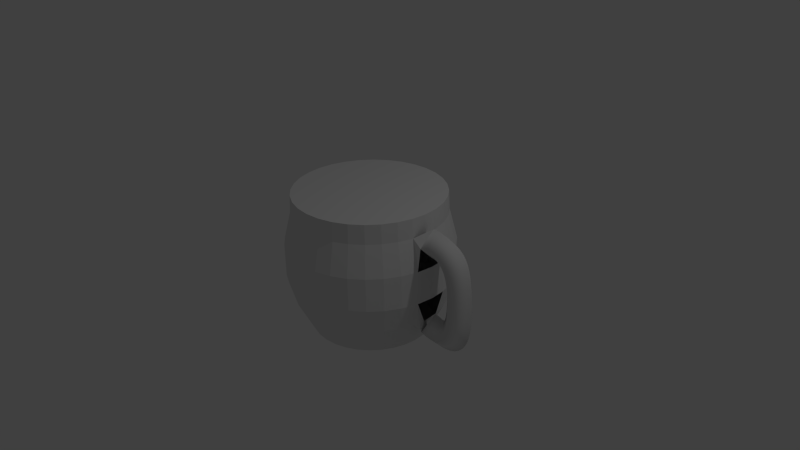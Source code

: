 # Source: mug2.blend  (saved by Blender 2.66.1; exported with 4.5.12 LTS)
import bpy
from mathutils import Matrix  # noqa: F401  (used for matrix-valued properties, if any)

bpy.ops.wm.read_factory_settings(use_empty=True)
scene = bpy.context.scene
scene.name = 'Scene'

# ---- collections
col_collection_1 = bpy.data.collections.new('Collection 1'); scene.collection.children.link(col_collection_1)

# ---- world
world_world = bpy.data.worlds.new('World'); scene.world = world_world
world_world.color = (0.05088, 0.05088, 0.05088)
world_world.use_sun_shadow = False
world_world.sun_shadow_jitter_overblur = 0.0
world_world.cycles.sampling_method = 'MANUAL'
world_world.cycles.sample_map_resolution = 256

# ---- cameras
cam_camera = bpy.data.cameras.new('Camera')
cam_camera.clip_end = 100.0
cam_camera.lens = 35.0
cam_camera.sensor_width = 32.0
cam_camera.sensor_height = 18.0
cam_camera.ortho_scale = 7.314
cam_camera.dof.focus_distance = 0.0
cam_camera.dof.aperture_fstop = 128.0

# ---- lights
light_lamp = bpy.data.lights.new('Lamp', 'POINT')
light_lamp.transmission_factor = 0.0
light_lamp.cutoff_distance = 30.0
light_lamp.energy = 100.0
light_lamp.shadow_buffer_clip_start = 1.001
light_lamp.shadow_soft_size = 0.1
light_lamp.shadow_maximum_resolution = 0.006
light_lamp.use_absolute_resolution = True
light_lamp.cycles.use_multiple_importance_sampling = False

# ---- meshes
me_mesh = bpy.data.meshes.new('Mesh')
me_mesh.from_pydata([(-2.993, 0.2, 0.5395), (-2.975, -7.888e-08, 0.7386), (-2.993, -0.2, 0.5395), (-3.011, -6.608e-08, 0.3403), (-2.936, 0.2, 0.5359), (-2.918, -7.84e-08, 0.7351), (-2.936, -0.2, 0.5359), (-2.954, -6.56e-08, 0.3367), (-2.885, 0.2, 0.5298), (-2.855, -7.737e-08, 0.7276), (-2.885, -0.2, 0.5298), (-2.915, -6.501e-08, 0.3321), (-2.839, 0.2, 0.5213), (-2.795, -7.86e-08, 0.7164), (-2.839, -0.2, 0.5213), (-2.883, -6.15e-08, 0.3263), (-2.798, 0.2, 0.5105), (-2.738, -7.668e-08, 0.7011), (-2.798, -0.2, 0.5105), (-2.859, -6.049e-08, 0.3198), (-2.762, 0.2, 0.4972), (-2.684, -8.249e-08, 0.6812), (-2.762, -0.2, 0.4972), (-2.841, -5.112e-08, 0.3132), (-2.73, 0.2, 0.4817), (-2.633, -6.009e-08, 0.6563), (-2.73, -0.2, 0.4817), (-2.828, -6.935e-08, 0.3071), (-2.702, 0.2, 0.4639), (-2.586, -5.843e-08, 0.6263), (-2.702, -0.2, 0.4639), (-2.819, -6.623e-08, 0.3015), (-2.678, 0.2, 0.4439), (-2.543, -5.27e-08, 0.5916), (-2.678, -0.2, 0.4439), (-2.813, -6.659e-08, 0.2963), (-2.656, 0.2, 0.4219), (-2.505, -4.87e-08, 0.5531), (-2.656, -0.2, 0.4219), (-2.807, -6.467e-08, 0.2907), (-2.638, 0.2, 0.3978), (-2.473, -4.591e-08, 0.512), (-2.638, -0.2, 0.3978), (-2.802, -6.098e-08, 0.2836), (-2.621, 0.2, 0.3717), (-2.447, -5.069e-08, 0.4693), (-2.621, -0.2, 0.3717), (-2.796, -4.92e-08, 0.2741), (-2.607, 0.2, 0.3438), (-2.425, -3.48e-08, 0.4261), (-2.607, -0.2, 0.3438), (-2.79, -5.759e-08, 0.2616), (-2.596, 0.2, 0.3142), (-2.408, -2.964e-08, 0.3828), (-2.596, -0.2, 0.3142), (-2.783, -5.479e-08, 0.2456), (-2.585, 0.2, 0.2829), (-2.393, -2.479e-08, 0.3396), (-2.585, -0.2, 0.2829), (-2.777, -5.123e-08, 0.2262), (-2.577, 0.2, 0.25), (-2.382, -1.931e-08, 0.2967), (-2.577, -0.2, 0.25), (-2.771, -4.788e-08, 0.2034), (-2.569, 0.2, 0.2158), (-2.373, -1.376e-08, 0.2539), (-2.569, -0.2, 0.2158), (-2.766, -4.422e-08, 0.1776), (-2.563, 0.2, 0.1802), (-2.365, -1.877e-08, 0.2112), (-2.563, -0.2, 0.1802), (-2.761, -2.965e-08, 0.1492), (-2.558, 0.2, 0.1435), (-2.359, -2.735e-09, 0.1685), (-2.558, -0.2, 0.1435), (-2.756, -3.581e-08, 0.1184), (-2.554, 0.2, 0.1057), (-2.355, 2.852e-09, 0.1257), (-2.554, -0.2, 0.1057), (-2.753, -3.125e-08, 0.08567), (-2.55, 0.2, 0.06703), (-2.351, 8.426e-09, 0.08274), (-2.55, -0.2, 0.06703), (-2.75, -2.644e-08, 0.05132), (-2.547, 0.2, 0.02763), (-2.348, 1.408e-08, 0.03958), (-2.547, -0.2, 0.02763), (-2.747, -2.151e-08, 0.01567), (-2.545, 0.2, -0.01235), (-2.346, 1.978e-08, -0.003771), (-2.545, -0.2, -0.01235), (-2.745, -1.646e-08, -0.02093), (-2.544, 0.2, -0.05275), (-2.344, 2.551e-08, -0.04731), (-2.544, -0.2, -0.05275), (-2.744, -1.134e-08, -0.05818), (-2.543, 0.2, -0.09339), (-2.343, 3.128e-08, -0.09103), (-2.543, -0.2, -0.09339), (-2.743, -6.183e-09, -0.09576), (-2.543, 0.2, -0.1341), (-2.343, 3.706e-08, -0.1349), (-2.543, -0.2, -0.1341), (-2.743, -1.023e-09, -0.1333), (-2.544, 0.2, -0.1747), (-2.344, 3.231e-08, -0.1788), (-2.544, -0.2, -0.1747), (-2.744, 1.464e-08, -0.1706), (-2.545, 0.2, -0.215), (-2.345, 4.864e-08, -0.2228), (-2.545, -0.2, -0.215), (-2.745, 9.143e-09, -0.2072), (-2.547, 0.2, -0.2548), (-2.347, 5.442e-08, -0.2669), (-2.547, -0.2, -0.2548), (-2.746, 1.405e-08, -0.2428), (-2.549, 0.2, -0.2939), (-2.35, 6.018e-08, -0.311), (-2.549, -0.2, -0.2939), (-2.749, 1.881e-08, -0.2769), (-2.553, 0.2, -0.3321), (-2.355, 6.591e-08, -0.3551), (-2.553, -0.2, -0.3321), (-2.752, 2.333e-08, -0.3091), (-2.558, 0.2, -0.3692), (-2.36, 6.11e-08, -0.3993), (-2.558, -0.2, -0.3692), (-2.756, 3.81e-08, -0.339), (-2.564, 0.2, -0.4049), (-2.368, 7.716e-08, -0.4437), (-2.564, -0.2, -0.4049), (-2.761, 3.165e-08, -0.3661), (-2.572, 0.2, -0.439), (-2.378, 8.275e-08, -0.4884), (-2.572, -0.2, -0.439), (-2.766, 3.522e-08, -0.3897), (-2.581, 0.2, -0.4713), (-2.391, 8.832e-08, -0.5335), (-2.581, -0.2, -0.4713), (-2.771, 3.834e-08, -0.4092), (-2.592, 0.2, -0.5016), (-2.408, 8.398e-08, -0.5791), (-2.592, -0.2, -0.5016), (-2.777, 5.081e-08, -0.4242), (-2.606, 0.2, -0.5296), (-2.43, 8.969e-08, -0.625), (-2.606, -0.2, -0.5296), (-2.781, 5.261e-08, -0.4342), (-2.621, 0.2, -0.555), (-2.458, 9.538e-08, -0.6706), (-2.621, -0.2, -0.555), (-2.784, 5.375e-08, -0.4393), (-2.64, 0.2, -0.5775), (-2.494, 1.108e-07, -0.7146), (-2.64, -0.2, -0.5775), (-2.785, 4.443e-08, -0.4404), (-2.661, 0.2, -0.597), (-2.538, 1.063e-07, -0.7549), (-2.661, -0.2, -0.597), (-2.784, 5.412e-08, -0.4391), (-2.685, 0.2, -0.6131), (-2.59, 1.157e-07, -0.7888), (-2.685, -0.2, -0.6131), (-2.781, 4.907e-08, -0.4374), (-2.714, 0.2, -0.6256), (-2.648, 1.196e-07, -0.8143), (-2.714, -0.2, -0.6256), (-2.78, 4.85e-08, -0.4368), (-2.746, 0.2, -0.6341), (-2.709, 1.226e-07, -0.8306), (-2.746, -0.2, -0.6341), (-2.783, 4.776e-08, -0.4376), (-2.783, 0.2, -0.6384), (-2.772, 1.247e-07, -0.8381), (-2.783, -0.2, -0.6384), (-2.794, 4.686e-08, -0.4387), (-2.824, 0.2, -0.6382), (-2.836, 1.327e-07, -0.8378), (-2.824, -0.2, -0.6382), (-2.813, 3.88e-08, -0.4385), (-2.871, 0.2, -0.6331), (-2.901, 1.291e-07, -0.8308), (-2.871, -0.2, -0.6331), (-2.841, 4.097e-08, -0.4353), (-2.923, 0.2, -0.6228), (-2.968, 1.359e-07, -0.8177), (-2.923, -0.2, -0.6228), (-2.878, 3.147e-08, -0.428), (-2.982, 0.2, -0.6071), (-3.027, 1.338e-07, -0.802), (-2.982, -0.2, -0.6071), (-2.937, 2.935e-08, -0.4122), (-4.101, 0.8, -0.97), (-4.101, 0.99, 0.8816), (-3.945, 0.7846, -0.97), (-3.908, 0.971, 0.8816), (-3.795, 0.7391, -0.97), (-3.722, 0.9146, 0.8816), (-3.656, 0.6652, -0.97), (-3.551, 0.8232, 0.8816), (-3.535, 0.5657, -0.97), (-3.401, 0.7, 0.8816), (-3.436, 0.4445, -0.97), (-3.278, 0.55, 0.8816), (-3.362, 0.3061, -0.97), (-3.186, 0.3789, 0.8816), (-3.316, 0.1561, -0.97), (-3.13, 0.1931, 0.8816), (-3.301, 1.134e-07, -0.97), (-3.111, 7.089e-08, 0.8816), (-3.316, -0.1561, -0.97), (-3.13, -0.1931, 0.8816), (-3.362, -0.3061, -0.97), (-3.186, -0.3789, 0.8816), (-3.436, -0.4445, -0.97), (-3.278, -0.55, 0.8816), (-3.535, -0.5657, -0.97), (-3.401, -0.7, 0.8816), (-3.656, -0.6652, -0.97), (-3.551, -0.8232, 0.8816), (-3.795, -0.7391, -0.97), (-3.722, -0.9146, 0.8816), (-3.945, -0.7846, -0.97), (-3.908, -0.971, 0.8816), (-4.101, -0.8, -0.97), (-4.101, -0.99, 0.8816), (-4.257, -0.7846, -0.97), (-4.294, -0.971, 0.8816), (-4.407, -0.7391, -0.97), (-4.48, -0.9146, 0.8816), (-4.545, -0.6652, -0.97), (-4.651, -0.8232, 0.8816), (-4.667, -0.5657, -0.97), (-4.801, -0.7, 0.8816), (-4.766, -0.4445, -0.97), (-4.924, -0.55, 0.8816), (-4.84, -0.3061, -0.97), (-5.016, -0.3789, 0.8816), (-4.886, -0.1561, -0.97), (-5.072, -0.1931, 0.8816), (-4.901, 8.254e-07, -0.97), (-5.091, 9.521e-07, 0.8816), (-4.886, 0.1561, -0.97), (-5.072, 0.1931, 0.8816), (-4.84, 0.3061, -0.97), (-5.016, 0.3789, 0.8816), (-4.766, 0.4445, -0.97), (-4.924, 0.55, 0.8816), (-4.667, 0.5657, -0.97), (-4.801, 0.7, 0.8816), (-4.545, 0.6652, -0.97), (-4.651, 0.8232, 0.8816), (-4.407, 0.7391, -0.97), (-4.48, 0.9146, 0.8816), (-4.257, 0.7846, -0.97), (-4.294, 0.971, 0.8816), (-4.101, 1.0, -0.57), (-4.101, 1.1, -0.2166), (-4.101, 1.1, 0.2234), (-4.101, 1.0, 0.63), (-3.906, 0.9808, 0.63), (-3.886, 1.079, 0.2234), (-3.886, 1.079, -0.2166), (-3.906, 0.9808, -0.57), (-3.718, 0.9239, 0.63), (-3.68, 1.016, 0.2234), (-3.68, 1.016, -0.2166), (-3.718, 0.9239, -0.57), (-3.545, 0.8315, 0.63), (-3.49, 0.9146, 0.2234), (-3.49, 0.9146, -0.2166), (-3.545, 0.8315, -0.57), (-3.394, 0.7071, 0.63), (-3.323, 0.7778, 0.2234), (-3.323, 0.7778, -0.2166), (-3.394, 0.7071, -0.57), (-3.269, 0.5556, 0.63), (-3.186, 0.6111, 0.2234), (-3.186, 0.6111, -0.2166), (-3.269, 0.5556, -0.57), (-3.177, 0.3827, 0.63), (-3.085, 0.421, 0.2234), (-3.085, 0.421, -0.2166), (-3.177, 0.3827, -0.57), (-3.12, 0.1951, 0.63), (-3.022, 0.2146, 0.2234), (-3.022, 0.2146, -0.2166), (-3.12, 0.1951, -0.57), (-3.101, 7.147e-08, 0.63), (-3.001, 4.785e-08, 0.2234), (-3.001, 4.785e-08, -0.2166), (-3.101, 7.147e-08, -0.57), (-3.12, -0.1951, 0.63), (-3.022, -0.2146, 0.2234), (-3.022, -0.2146, -0.2166), (-3.12, -0.1951, -0.57), (-3.177, -0.3827, 0.63), (-3.085, -0.421, 0.2234), (-3.085, -0.421, -0.2166), (-3.177, -0.3827, -0.57), (-3.269, -0.5556, 0.63), (-3.186, -0.6111, 0.2234), (-3.186, -0.6111, -0.2166), (-3.269, -0.5556, -0.57), (-3.394, -0.7071, 0.63), (-3.323, -0.7778, 0.2234), (-3.323, -0.7778, -0.2166), (-3.394, -0.7071, -0.57), (-3.545, -0.8315, 0.63), (-3.49, -0.9146, 0.2234), (-3.49, -0.9146, -0.2166), (-3.545, -0.8315, -0.57), (-3.718, -0.9239, 0.63), (-3.68, -1.016, 0.2234), (-3.68, -1.016, -0.2166), (-3.718, -0.9239, -0.57), (-3.906, -0.9808, 0.63), (-3.886, -1.079, 0.2234), (-3.886, -1.079, -0.2166), (-3.906, -0.9808, -0.57), (-4.101, -1.0, 0.63), (-4.101, -1.1, 0.2234), (-4.101, -1.1, -0.2166), (-4.101, -1.0, -0.57), (-4.296, -0.9808, 0.63), (-4.316, -1.079, 0.2234), (-4.316, -1.079, -0.2166), (-4.296, -0.9808, -0.57), (-4.484, -0.9239, 0.63), (-4.522, -1.016, 0.2234), (-4.522, -1.016, -0.2166), (-4.484, -0.9239, -0.57), (-4.657, -0.8315, 0.63), (-4.712, -0.9146, 0.2234), (-4.712, -0.9146, -0.2166), (-4.657, -0.8315, -0.57), (-4.808, -0.7071, 0.63), (-4.879, -0.7778, 0.2234), (-4.879, -0.7778, -0.2166), (-4.808, -0.7071, -0.57), (-4.932, -0.5556, 0.63), (-5.016, -0.6111, 0.2234), (-5.016, -0.6111, -0.2166), (-4.932, -0.5556, -0.57), (-5.025, -0.3827, 0.63), (-5.117, -0.421, 0.2234), (-5.117, -0.421, -0.2166), (-5.025, -0.3827, -0.57), (-5.082, -0.1951, 0.63), (-5.18, -0.2146, 0.2234), (-5.18, -0.2146, -0.2166), (-5.082, -0.1951, -0.57), (-5.101, 9.616e-07, 0.63), (-5.201, 1.027e-06, 0.2234), (-5.201, 1.027e-06, -0.2166), (-5.101, 9.616e-07, -0.57), (-5.082, 0.1951, 0.63), (-5.18, 0.2146, 0.2234), (-5.18, 0.2146, -0.2166), (-5.082, 0.1951, -0.57), (-5.025, 0.3827, 0.63), (-5.117, 0.421, 0.2234), (-5.117, 0.421, -0.2166), (-5.025, 0.3827, -0.57), (-4.932, 0.5556, 0.63), (-5.016, 0.6111, 0.2234), (-5.016, 0.6111, -0.2166), (-4.932, 0.5556, -0.57), (-4.808, 0.7071, 0.63), (-4.879, 0.7778, 0.2234), (-4.879, 0.7778, -0.2166), (-4.808, 0.7071, -0.57), (-4.657, 0.8315, 0.63), (-4.712, 0.9146, 0.2234), (-4.712, 0.9146, -0.2166), (-4.657, 0.8315, -0.57), (-4.484, 0.9239, 0.63), (-4.522, 1.016, 0.2234), (-4.522, 1.016, -0.2166), (-4.484, 0.9239, -0.57), (-4.296, 0.9808, 0.63), (-4.316, 1.079, 0.2234), (-4.316, 1.079, -0.2166), (-4.296, 0.9808, -0.57)], [], [(0, 4, 7, 3), (1, 5, 4, 0), (2, 6, 5, 1), (3, 7, 6, 2), (4, 8, 11, 7), (5, 9, 8, 4), (6, 10, 9, 5), (7, 11, 10, 6), (8, 12, 15, 11), (9, 13, 12, 8), (10, 14, 13, 9), (11, 15, 14, 10), (12, 16, 19, 15), (13, 17, 16, 12), (14, 18, 17, 13), (15, 19, 18, 14), (16, 20, 23, 19), (17, 21, 20, 16), (18, 22, 21, 17), (19, 23, 22, 18), (20, 24, 27, 23), (21, 25, 24, 20), (22, 26, 25, 21), (23, 27, 26, 22), (24, 28, 31, 27), (25, 29, 28, 24), (26, 30, 29, 25), (27, 31, 30, 26), (28, 32, 35, 31), (29, 33, 32, 28), (30, 34, 33, 29), (31, 35, 34, 30), (32, 36, 39, 35), (33, 37, 36, 32), (34, 38, 37, 33), (35, 39, 38, 34), (36, 40, 43, 39), (37, 41, 40, 36), (38, 42, 41, 37), (39, 43, 42, 38), (40, 44, 47, 43), (41, 45, 44, 40), (42, 46, 45, 41), (43, 47, 46, 42), (44, 48, 51, 47), (45, 49, 48, 44), (46, 50, 49, 45), (47, 51, 50, 46), (48, 52, 55, 51), (49, 53, 52, 48), (50, 54, 53, 49), (51, 55, 54, 50), (52, 56, 59, 55), (53, 57, 56, 52), (54, 58, 57, 53), (55, 59, 58, 54), (56, 60, 63, 59), (57, 61, 60, 56), (58, 62, 61, 57), (59, 63, 62, 58), (60, 64, 67, 63), (61, 65, 64, 60), (62, 66, 65, 61), (63, 67, 66, 62), (64, 68, 71, 67), (65, 69, 68, 64), (66, 70, 69, 65), (67, 71, 70, 66), (68, 72, 75, 71), (69, 73, 72, 68), (70, 74, 73, 69), (71, 75, 74, 70), (72, 76, 79, 75), (73, 77, 76, 72), (74, 78, 77, 73), (75, 79, 78, 74), (76, 80, 83, 79), (77, 81, 80, 76), (78, 82, 81, 77), (79, 83, 82, 78), (80, 84, 87, 83), (81, 85, 84, 80), (82, 86, 85, 81), (83, 87, 86, 82), (84, 88, 91, 87), (85, 89, 88, 84), (86, 90, 89, 85), (87, 91, 90, 86), (88, 92, 95, 91), (89, 93, 92, 88), (90, 94, 93, 89), (91, 95, 94, 90), (92, 96, 99, 95), (93, 97, 96, 92), (94, 98, 97, 93), (95, 99, 98, 94), (96, 100, 103, 99), (97, 101, 100, 96), (98, 102, 101, 97), (99, 103, 102, 98), (100, 104, 107, 103), (101, 105, 104, 100), (102, 106, 105, 101), (103, 107, 106, 102), (104, 108, 111, 107), (105, 109, 108, 104), (106, 110, 109, 105), (107, 111, 110, 106), (108, 112, 115, 111), (109, 113, 112, 108), (110, 114, 113, 109), (111, 115, 114, 110), (112, 116, 119, 115), (113, 117, 116, 112), (114, 118, 117, 113), (115, 119, 118, 114), (116, 120, 123, 119), (117, 121, 120, 116), (118, 122, 121, 117), (119, 123, 122, 118), (120, 124, 127, 123), (121, 125, 124, 120), (122, 126, 125, 121), (123, 127, 126, 122), (124, 128, 131, 127), (125, 129, 128, 124), (126, 130, 129, 125), (127, 131, 130, 126), (128, 132, 135, 131), (129, 133, 132, 128), (130, 134, 133, 129), (131, 135, 134, 130), (132, 136, 139, 135), (133, 137, 136, 132), (134, 138, 137, 133), (135, 139, 138, 134), (136, 140, 143, 139), (137, 141, 140, 136), (138, 142, 141, 137), (139, 143, 142, 138), (140, 144, 147, 143), (141, 145, 144, 140), (142, 146, 145, 141), (143, 147, 146, 142), (144, 148, 151, 147), (145, 149, 148, 144), (146, 150, 149, 145), (147, 151, 150, 146), (148, 152, 155, 151), (149, 153, 152, 148), (150, 154, 153, 149), (151, 155, 154, 150), (152, 156, 159, 155), (153, 157, 156, 152), (154, 158, 157, 153), (155, 159, 158, 154), (156, 160, 163, 159), (157, 161, 160, 156), (158, 162, 161, 157), (159, 163, 162, 158), (160, 164, 167, 163), (161, 165, 164, 160), (162, 166, 165, 161), (163, 167, 166, 162), (164, 168, 171, 167), (165, 169, 168, 164), (166, 170, 169, 165), (167, 171, 170, 166), (168, 172, 175, 171), (169, 173, 172, 168), (170, 174, 173, 169), (171, 175, 174, 170), (172, 176, 179, 175), (173, 177, 176, 172), (174, 178, 177, 173), (175, 179, 178, 174), (176, 180, 183, 179), (177, 181, 180, 176), (178, 182, 181, 177), (179, 183, 182, 178), (180, 184, 187, 183), (181, 185, 184, 180), (182, 186, 185, 181), (183, 187, 186, 182), (184, 188, 191, 187), (185, 189, 188, 184), (186, 190, 189, 185), (187, 191, 190, 186), (259, 193, 195, 260), (260, 195, 197, 264), (264, 197, 199, 268), (268, 199, 201, 272), (272, 201, 203, 276), (276, 203, 205, 280), (280, 205, 207, 284), (284, 207, 209, 288), (288, 209, 211, 292), (292, 211, 213, 296), (296, 213, 215, 300), (300, 215, 217, 304), (304, 217, 219, 308), (308, 219, 221, 312), (312, 221, 223, 316), (316, 223, 225, 320), (320, 225, 227, 324), (324, 227, 229, 328), (328, 229, 231, 332), (332, 231, 233, 336), (336, 233, 235, 340), (340, 235, 237, 344), (344, 237, 239, 348), (348, 239, 241, 352), (352, 241, 243, 356), (356, 243, 245, 360), (360, 245, 247, 364), (364, 247, 249, 368), (368, 249, 251, 372), (372, 251, 253, 376), (195, 193, 255, 253, 251, 249, 247, 245, 243, 241, 239, 237, 235, 233, 231, 229, 227, 225, 223, 221, 219, 217, 215, 213, 211, 209, 207, 205, 203, 201, 199, 197), (380, 255, 193, 259), (376, 253, 255, 380), (192, 194, 196, 198, 200, 202, 204, 206, 208, 210, 212, 214, 216, 218, 220, 222, 224, 226, 228, 230, 232, 234, 236, 238, 240, 242, 244, 246, 248, 250, 252, 254), (192, 256, 263, 194), (256, 257, 262, 263), (257, 258, 261, 262), (258, 259, 260, 261), (194, 263, 267, 196), (263, 262, 266, 267), (262, 261, 265, 266), (261, 260, 264, 265), (196, 267, 271, 198), (267, 266, 270, 271), (266, 265, 269, 270), (265, 264, 268, 269), (198, 271, 275, 200), (271, 270, 274, 275), (270, 269, 273, 274), (269, 268, 272, 273), (200, 275, 279, 202), (275, 274, 278, 279), (274, 273, 277, 278), (273, 272, 276, 277), (202, 279, 283, 204), (279, 278, 282, 283), (278, 277, 281, 282), (277, 276, 280, 281), (204, 283, 287, 206), (283, 282, 286, 287), (282, 281, 285, 286), (281, 280, 284, 285), (206, 287, 291, 208), (0, 285, 284, 288, 1), (286, 285, 289, 290), (208, 291, 295, 210), (1, 292, 293, 2), (290, 289, 293, 294), (291, 189, 190, 294, 295), (210, 295, 299, 212), (295, 294, 298, 299), (294, 293, 297, 298), (293, 292, 296, 297), (212, 299, 303, 214), (299, 298, 302, 303), (298, 297, 301, 302), (297, 296, 300, 301), (214, 303, 307, 216), (303, 302, 306, 307), (302, 301, 305, 306), (301, 300, 304, 305), (216, 307, 311, 218), (307, 306, 310, 311), (306, 305, 309, 310), (305, 304, 308, 309), (218, 311, 315, 220), (311, 310, 314, 315), (310, 309, 313, 314), (309, 308, 312, 313), (220, 315, 319, 222), (315, 314, 318, 319), (314, 313, 317, 318), (313, 312, 316, 317), (222, 319, 323, 224), (319, 318, 322, 323), (318, 317, 321, 322), (317, 316, 320, 321), (224, 323, 327, 226), (323, 322, 326, 327), (322, 321, 325, 326), (321, 320, 324, 325), (226, 327, 331, 228), (327, 326, 330, 331), (326, 325, 329, 330), (325, 324, 328, 329), (228, 331, 335, 230), (331, 330, 334, 335), (330, 329, 333, 334), (329, 328, 332, 333), (230, 335, 339, 232), (335, 334, 338, 339), (334, 333, 337, 338), (333, 332, 336, 337), (232, 339, 343, 234), (339, 338, 342, 343), (338, 337, 341, 342), (337, 336, 340, 341), (234, 343, 347, 236), (343, 342, 346, 347), (342, 341, 345, 346), (341, 340, 344, 345), (236, 347, 351, 238), (347, 346, 350, 351), (346, 345, 349, 350), (345, 344, 348, 349), (238, 351, 355, 240), (351, 350, 354, 355), (350, 349, 353, 354), (349, 348, 352, 353), (240, 355, 359, 242), (355, 354, 358, 359), (354, 353, 357, 358), (353, 352, 356, 357), (242, 359, 363, 244), (359, 358, 362, 363), (358, 357, 361, 362), (357, 356, 360, 361), (244, 363, 367, 246), (363, 362, 366, 367), (362, 361, 365, 366), (361, 360, 364, 365), (246, 367, 371, 248), (367, 366, 370, 371), (366, 365, 369, 370), (365, 364, 368, 369), (248, 371, 375, 250), (371, 370, 374, 375), (370, 369, 373, 374), (369, 368, 372, 373), (250, 375, 379, 252), (375, 374, 378, 379), (374, 373, 377, 378), (373, 372, 376, 377), (254, 383, 256, 192), (383, 382, 257, 256), (382, 381, 258, 257), (381, 380, 259, 258), (252, 379, 383, 254), (379, 378, 382, 383), (378, 377, 381, 382), (377, 376, 380, 381)])
me_mesh.polygons.foreach_set('use_smooth', [1, 1, 1, 1, 1, 1, 1, 1, 1, 1, 1, 1, 1, 1, 1, 1, 1, 1, 1, 1, 1, 1, 1, 1, 1, 1, 1, 1, 1, 1, 1, 1, 1, 1, 1, 1, 1, 1, 1, 1, 1, 1, 1, 1, 1, 1, 1, 1, 1, 1, 1, 1, 1, 1, 1, 1, 1, 1, 1, 1, 1, 1, 1, 1, 1, 1, 1, 1, 1, 1, 1, 1, 1, 1, 1, 1, 1, 1, 1, 1, 1, 1, 1, 1, 1, 1, 1, 1, 1, 1, 1, 1, 1, 1, 1, 1, 1, 1, 1, 1, 1, 1, 1, 1, 1, 1, 1, 1, 1, 1, 1, 1, 1, 1, 1, 1, 1, 1, 1, 1, 1, 1, 1, 1, 1, 1, 1, 1, 1, 1, 1, 1, 1, 1, 1, 1, 1, 1, 1, 1, 1, 1, 1, 1, 1, 1, 1, 1, 1, 1, 1, 1, 1, 1, 1, 1, 1, 1, 1, 1, 1, 1, 1, 1, 1, 1, 1, 1, 1, 1, 1, 1, 1, 1, 1, 1, 1, 1, 1, 1, 1, 1, 1, 1, 1, 1, 1, 1, 0, 0, 0, 0, 0, 0, 0, 0, 0, 0, 0, 0, 0, 0, 0, 0, 0, 0, 0, 0, 0, 0, 0, 0, 0, 0, 0, 0, 0, 0, 0, 0, 0, 0, 0, 0, 0, 0, 0, 0, 0, 0, 0, 0, 0, 0, 0, 0, 0, 0, 0, 0, 0, 0, 0, 0, 0, 0, 0, 0, 0, 0, 0, 0, 0, 0, 0, 0, 0, 0, 0, 0, 0, 0, 0, 0, 0, 0, 0, 0, 0, 0, 0, 0, 0, 0, 0, 0, 0, 0, 0, 0, 0, 0, 0, 0, 0, 0, 0, 0, 0, 0, 0, 0, 0, 0, 0, 0, 0, 0, 0, 0, 0, 0, 0, 0, 0, 0, 0, 0, 0, 0, 0, 0, 0, 0, 0, 0, 0, 0, 0, 0, 0, 0, 0, 0, 0, 0, 0, 0, 0, 0, 0, 0, 0, 0, 0, 0, 0, 0, 0, 0, 0, 0, 0, 0, 0, 0, 0, 0, 0])
me_mesh.use_remesh_preserve_volume = False
me_mesh.use_remesh_preserve_attributes = False
me_mesh.use_mirror_vertex_groups = False
me_mesh.update()

# ---- curves / text
cu_beziercircle = bpy.data.curves.new('BezierCircle', 'CURVE')
cu_beziercircle.dimensions = '3D'
_sp = cu_beziercircle.splines.new('BEZIER'); _sp.bezier_points.add(3)
_sp.bezier_points.foreach_set('co', [-1.0, 0.0, 0.0, 0.0, 1.0, 0.0, 1.0, 0.0, 0.0, 0.0, -1.0, 0.0])
_sp.bezier_points.foreach_set('handle_left', [-1.0, -0.5521, 0.0, -0.5521, 1.0, 0.0, 1.0, 0.5521, 0.0, 0.5521, -1.0, 0.0])
_sp.bezier_points.foreach_set('handle_right', [-1.0, 0.5521, 0.0, 0.5521, 1.0, 0.0, 1.0, -0.5521, 0.0, -0.5521, -1.0, 0.0])
for _p, _l, _r in zip(_sp.bezier_points, ['AUTO', 'AUTO', 'AUTO', 'AUTO'], ['AUTO', 'AUTO', 'AUTO', 'AUTO']): _p.handle_left_type = _l; _p.handle_right_type = _r
_sp.order_u = 0
_sp.order_v = 0
_sp.resolution_u = 1
_sp.use_cyclic_u = True
cu_beziercircle.use_path = True
cu_beziercircle.use_path_clamp = True
cu_beziercircle.bevel_resolution = 0
cu_beziercircle.resolution_u = 1
cu_beziercircle.fill_mode = 'HALF'

# ---- objects
ob_beziercircle = bpy.data.objects.new('BezierCircle', cu_beziercircle)
ob_nurbspath = bpy.data.objects.new('NurbsPath', me_mesh)
ob_lamp = bpy.data.objects.new('Lamp', light_lamp)
ob_camera = bpy.data.objects.new('Camera', cam_camera)

# ---- transforms, parenting, visibility, modifiers, constraints
ob_beziercircle.location = (3.839, -3.244e-09, 0.02414)
ob_beziercircle.scale = (0.2, 0.2, 0.2)
ob_beziercircle.lineart.crease_threshold = 0.0
ob_nurbspath.location = (4.055, -1.352e-09, 0.01006)
ob_nurbspath.lineart.crease_threshold = 0.0
ob_lamp.location = (4.076, 1.005, 5.904)
ob_lamp.rotation_euler = (0.6503, 0.05522, 1.866)
ob_lamp.lock_rotations_4d = False
ob_lamp.empty_display_type = 'ARROWS'
ob_lamp.color = (0.0, 0.0, 0.0, 0.0)
ob_lamp.lineart.crease_threshold = 0.0
ob_camera.location = (7.481, -6.508, 5.344)
ob_camera.rotation_euler = (1.109, 0.01082, 0.8149)
ob_camera.lock_rotations_4d = False
ob_camera.empty_display_type = 'ARROWS'
ob_camera.color = (0.0, 0.0, 0.0, 0.0)
ob_camera.display_type = 'WIRE'
ob_camera.lineart.crease_threshold = 0.0

# ---- collection membership
col_collection_1.objects.link(ob_beziercircle)
col_collection_1.objects.link(ob_nurbspath)
col_collection_1.objects.link(ob_lamp)
col_collection_1.objects.link(ob_camera)

# ---- scene / render settings (as saved in the file)
scene.camera = ob_camera
scene.frame_start = 1; scene.frame_end = 250; scene.frame_set(1)
scene.render.engine = 'BLENDER_EEVEE_NEXT'
scene.render.image_settings.color_mode = 'RGB'
scene.render.image_settings.compression = 90
scene.render.resolution_percentage = 50
scene.render.dither_intensity = 0.0
scene.render.bake_margin = 2
scene.cycles.use_denoising = False
scene.cycles.samples = 10
scene.cycles.sampling_pattern = 'TABULATED_SOBOL'
scene.cycles.light_sampling_threshold = 0.0
scene.cycles.use_adaptive_sampling = False
scene.cycles.use_light_tree = False
scene.cycles.blur_glossy = 0.0
scene.cycles.volume_bounces = 1
scene.cycles.pixel_filter_type = 'GAUSSIAN'
scene.cycles.sample_clamp_indirect = 0.0
scene.view_settings.view_transform = 'Standard'
bpy.context.view_layer.update()
